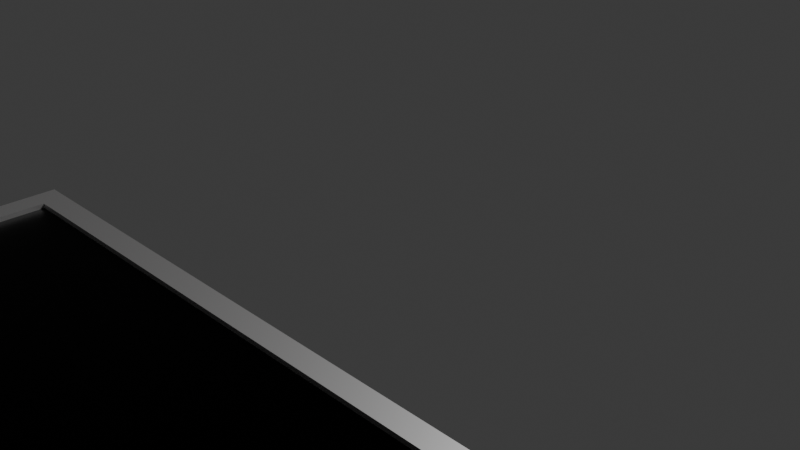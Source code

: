 # Source: InformaticsSeminar.blend  (saved by Blender 4.2.66; exported with 4.5.12 LTS)
import bpy
from mathutils import Matrix  # noqa: F401  (used for matrix-valued properties, if any)

bpy.ops.wm.read_factory_settings(use_empty=True)
scene = bpy.context.scene
scene.name = 'Scene'

# ---- collections
col_collection = bpy.data.collections.new('Collection'); scene.collection.children.link(col_collection)

# ---- materials (node trees are filled in below, after node groups)
mat_material = bpy.data.materials.new('Material')
mat_material_001 = bpy.data.materials.new('Material.001')

# ---- material node trees
mat_material.use_nodes = True; mat_material.node_tree.nodes.clear()
_N = mat_material.node_tree.nodes; _L = mat_material.node_tree.links
n0 = _N.new('ShaderNodeBsdfPrincipled'); n0.name = 'Principled BSDF'; n0.location = (10, 300)
n0.inputs[0].default_value = (0.8005, 0.6526, 0.6526, 1.0)
n0.inputs[3].default_value = 165.1
n1 = _N.new('ShaderNodeOutputMaterial'); n1.name = 'Material Output'; n1.location = (300, 300)
_L.new(n0.outputs[0], n1.inputs[0])
n1.is_active_output = True
mat_material_001.use_nodes = True; mat_material_001.node_tree.nodes.clear()
_N = mat_material_001.node_tree.nodes; _L = mat_material_001.node_tree.links
n0 = _N.new('ShaderNodeBsdfPrincipled'); n0.name = 'Principled BSDF'; n0.location = (10, 300)
n0.inputs[0].default_value = (0.0, 0.0, 0.0, 1.0)
n0.inputs[1].default_value = 1.0
n1 = _N.new('ShaderNodeOutputMaterial'); n1.name = 'Material Output'; n1.location = (300, 300)
_L.new(n0.outputs[0], n1.inputs[0])
n1.is_active_output = True

# ---- world
world_world = bpy.data.worlds.new('World'); scene.world = world_world
world_world.use_nodes = True; world_world.node_tree.nodes.clear()
_N = world_world.node_tree.nodes; _L = world_world.node_tree.links
n0 = _N.new('ShaderNodeOutputWorld'); n0.name = 'World Output'; n0.location = (300, 300)
n1 = _N.new('ShaderNodeBackground'); n1.name = 'Background'; n1.location = (10, 300)
n1.inputs[0].default_value = (0.05088, 0.05088, 0.05088, 1.0)
_L.new(n1.outputs[0], n0.inputs[0])
n0.is_active_output = True
world_world.color = (0.05088, 0.05088, 0.05088)
world_world.sun_shadow_jitter_overblur = 0.0

# ---- cameras
cam_camera = bpy.data.cameras.new('Camera')
cam_camera.clip_end = 100.0
cam_camera.ortho_scale = 7.314

# ---- lights
light_light = bpy.data.lights.new('Light', 'POINT')
light_light.energy = 1000.0
light_light.shadow_soft_size = 0.1

# ---- meshes
me_x = bpy.data.meshes.new('ケース')
me_x.from_pydata([(-1.0, -1.0, -1.0), (-0.9333, -0.9333, -0.5834), (-1.0, -1.0, 1.0), (-1.0, 1.0, -1.0), (-0.9333, 0.9333, -0.5834), (-1.0, 1.0, 1.0), (1.0, -1.0, -1.0), (0.9333, -0.9333, -0.5834), (1.0, -1.0, 1.0), (1.0, 1.0, -1.0), (0.9333, 0.9333, -0.5834), (1.0, 1.0, 1.0), (-0.9333, -0.9333, 1.0), (0.9333, 0.9333, 1.0), (-0.9333, 0.9333, 1.0), (0.9333, -0.9333, 1.0), (-0.9667, -0.9667, 0.859), (-0.9667, -0.9667, 0.959), (-0.9667, 0.9667, 0.859), (-0.9667, 0.9667, 0.959), (0.9667, -0.9667, 0.859), (0.9667, -0.9667, 0.959), (0.9667, 0.9667, 0.859), (0.9667, 0.9667, 0.959)], [], [(0, 2, 5, 3), (3, 5, 11, 9), (9, 11, 8, 6), (6, 8, 2, 0), (3, 9, 6, 0), (5, 2, 8, 15, 12, 14), (8, 11, 5, 14, 13, 15), (12, 1, 4, 14), (14, 4, 10, 13), (10, 7, 15, 13), (7, 1, 12, 15), (4, 1, 7, 10), (16, 17, 19, 18), (18, 19, 23, 22), (22, 23, 21, 20), (20, 21, 17, 16), (18, 22, 20, 16), (23, 19, 17, 21)])
me_x.polygons.foreach_set('material_index', [0, 0, 0, 0, 0, 0, 0, 0, 0, 0, 0, 0, 1, 1, 1, 1, 1, 1])
_uv = me_x.uv_layers.new(name='UVマップ')
_uv.uv.foreach_set('vector', [0.375, 0.0, 0.625, 0.0, 0.625, 0.25, 0.375, 0.25, 0.375, 0.25, 0.625, 0.25, 0.625, 0.5, 0.375, 0.5, 0.375, 0.5, 0.625, 0.5, 0.625, 0.75, 0.375, 0.75, 0.375, 0.75, 0.625, 0.75, 0.625, 1.0, 0.375, 1.0, 0.125, 0.5, 0.375, 0.5, 0.375, 0.75, 0.125, 0.75, 0.875, 0.5, 0.875, 0.75, 0.625, 0.75, 0.6333, 0.7417, 0.8667, 0.7417, 0.8667, 0.5083, 0.625, 0.75, 0.625, 0.5, 0.875, 0.5, 0.8667, 0.5083, 0.6333, 0.5083, 0.6333, 0.7417, 0.6224, 0.0, 0.375, 0.0, 0.375, 0.25, 0.6224, 0.25, 0.6224, 0.25, 0.375, 0.25, 0.375, 0.5, 0.6224, 0.5, 0.375, 0.5, 0.375, 0.75, 0.6224, 0.75, 0.6224, 0.5, 0.375, 0.75, 0.375, 1.0, 0.6224, 1.0, 0.6224, 0.75, 0.125, 0.5, 0.125, 0.75, 0.375, 0.75, 0.375, 0.5, 0.375, 0.0, 0.625, 0.0, 0.625, 0.25, 0.375, 0.25, 0.375, 0.25, 0.625, 0.25, 0.625, 0.5, 0.375, 0.5, 0.375, 0.5, 0.625, 0.5, 0.625, 0.75, 0.375, 0.75, 0.375, 0.75, 0.625, 0.75, 0.625, 1.0, 0.375, 1.0, 0.125, 0.5, 0.375, 0.5, 0.375, 0.75, 0.125, 0.75, 0.625, 0.5, 0.875, 0.5, 0.875, 0.75, 0.625, 0.75])
me_x.materials.append(mat_material)
me_x.materials.append(mat_material_001)
me_x.update()

# ---- objects
ob_light = bpy.data.objects.new('Light', light_light)
ob_camera = bpy.data.objects.new('Camera', cam_camera)
ob_x = bpy.data.objects.new('筐体', me_x)

# ---- transforms, parenting, visibility, modifiers, constraints
ob_light.location = (4.076, 1.005, 5.904)
ob_light.rotation_euler = (0.6503, 0.05522, 1.866)
ob_light.lock_rotations_4d = False
ob_light.empty_display_type = 'ARROWS'
ob_light.color = (0.0, 0.0, 0.0, 0.0)
ob_light.lineart.crease_threshold = 0.0
ob_camera.location = (7.359, -6.926, 4.958)
ob_camera.rotation_euler = (1.109, 0.0, 0.8149)
ob_camera.lock_rotations_4d = False
ob_camera.empty_display_type = 'ARROWS'
ob_camera.color = (0.0, 0.0, 0.0, 0.0)
ob_camera.display_type = 'WIRE'
ob_camera.lineart.crease_threshold = 0.0
ob_x.location = (2.048, -6.151, 0.0)
ob_x.scale = (3.0, 3.0, 1.0)

# ---- collection membership
col_collection.objects.link(ob_light)
col_collection.objects.link(ob_camera)
col_collection.objects.link(ob_x)

# ---- scene / render settings (as saved in the file)
scene.camera = ob_camera
scene.frame_start = 1; scene.frame_end = 250; scene.frame_set(1)
scene.render.engine = 'BLENDER_EEVEE_NEXT'
bpy.context.view_layer.update()
